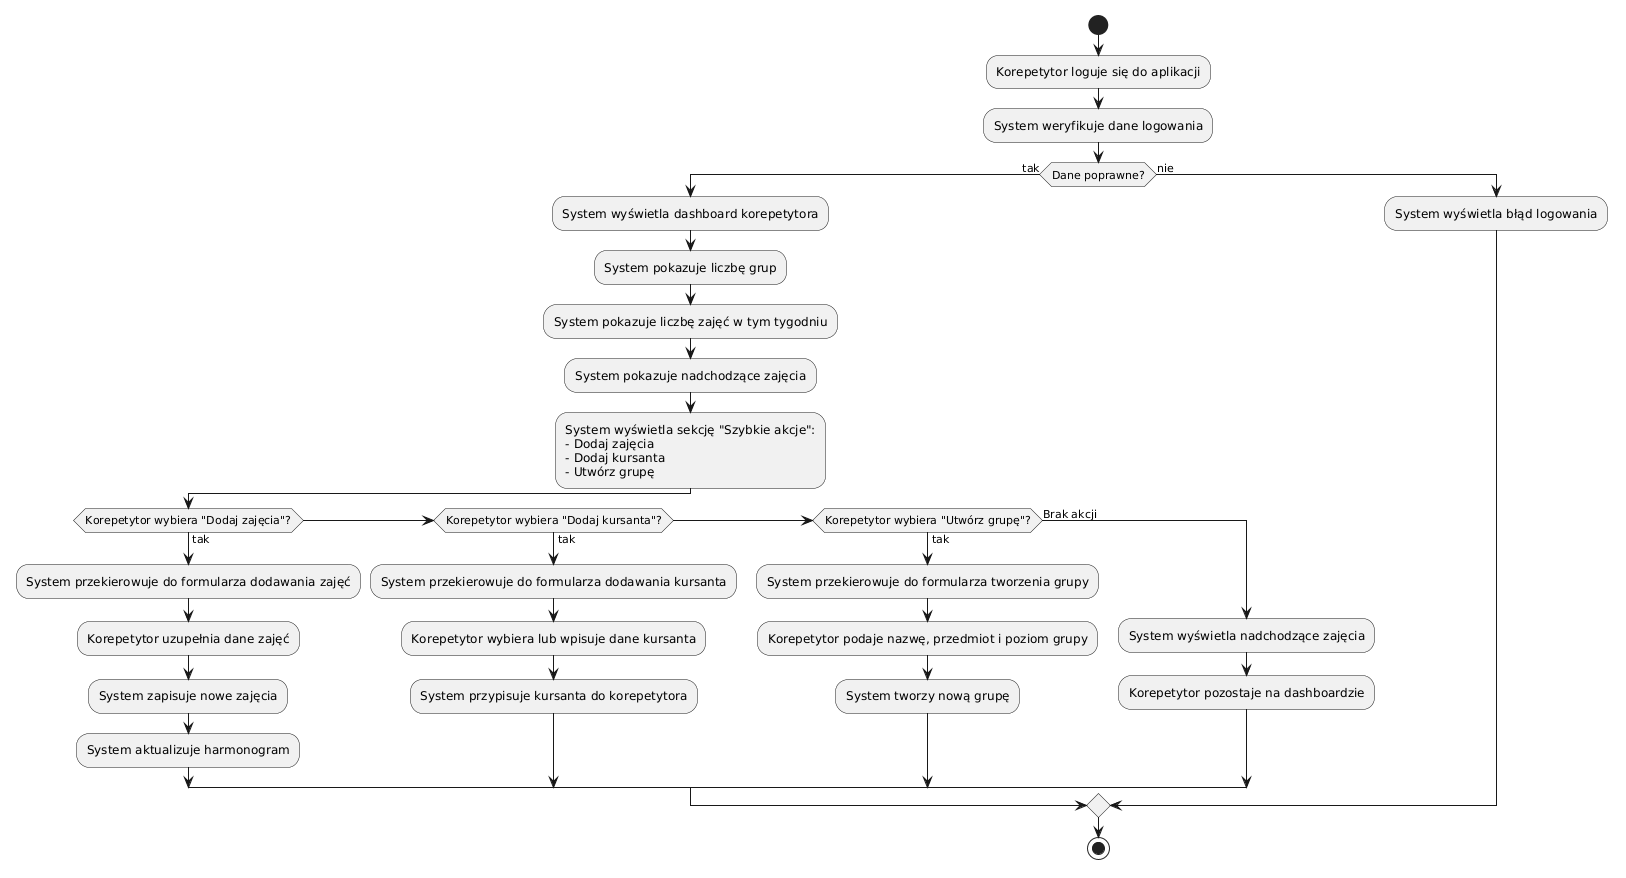

The diagram above was rendered by PlantUML. Its source (embedded in the PNG):
@startuml
start
:Korepetytor loguje się do aplikacji;
:System weryfikuje dane logowania;

if (Dane poprawne?) then (tak)
  :System wyświetla dashboard korepetytora;

  :System pokazuje liczbę grup;
  :System pokazuje liczbę zajęć w tym tygodniu;
  :System pokazuje nadchodzące zajęcia;

  :System wyświetla sekcję "Szybkie akcje":
  - Dodaj zajęcia
  - Dodaj kursanta
  - Utwórz grupę;

  if (Korepetytor wybiera "Dodaj zajęcia"?) then (tak)
    :System przekierowuje do formularza dodawania zajęć;
    :Korepetytor uzupełnia dane zajęć;
    :System zapisuje nowe zajęcia;
    :System aktualizuje harmonogram;

  elseif (Korepetytor wybiera "Dodaj kursanta"?) then (tak)
    :System przekierowuje do formularza dodawania kursanta;
    :Korepetytor wybiera lub wpisuje dane kursanta;
    :System przypisuje kursanta do korepetytora;

  elseif (Korepetytor wybiera "Utwórz grupę"?) then (tak)
    :System przekierowuje do formularza tworzenia grupy;
    :Korepetytor podaje nazwę, przedmiot i poziom grupy;
    :System tworzy nową grupę;

  else (Brak akcji)
    :System wyświetla nadchodzące zajęcia;
    :Korepetytor pozostaje na dashboardzie;
  endif

else (nie)
  :System wyświetla błąd logowania;
endif

stop
@enduml